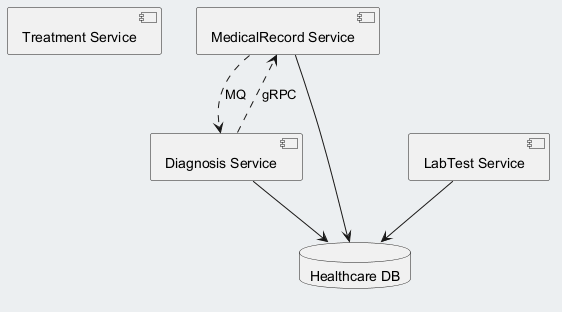

The diagram above was rendered by PlantUML. Its source (embedded in the PNG):
@startuml
skinparam backgroundColor #ECEFF1
skinparam classBackgroundColor #FFFFFF
skinparam classBorderColor #455A64
component "Treatment Service" as C_TreatmentService
component "MedicalRecord Service" as C_MedicalRecordService
component "LabTest Service" as C_LabTestService
component "Diagnosis Service" as C_DiagnosisService
database "Healthcare DB" as DB_healthcare
C_MedicalRecordService --> DB_healthcare
C_LabTestService --> DB_healthcare
C_DiagnosisService --> DB_healthcare
C_DiagnosisService ..> C_MedicalRecordService : gRPC
C_MedicalRecordService ..> C_DiagnosisService : MQ
@enduml